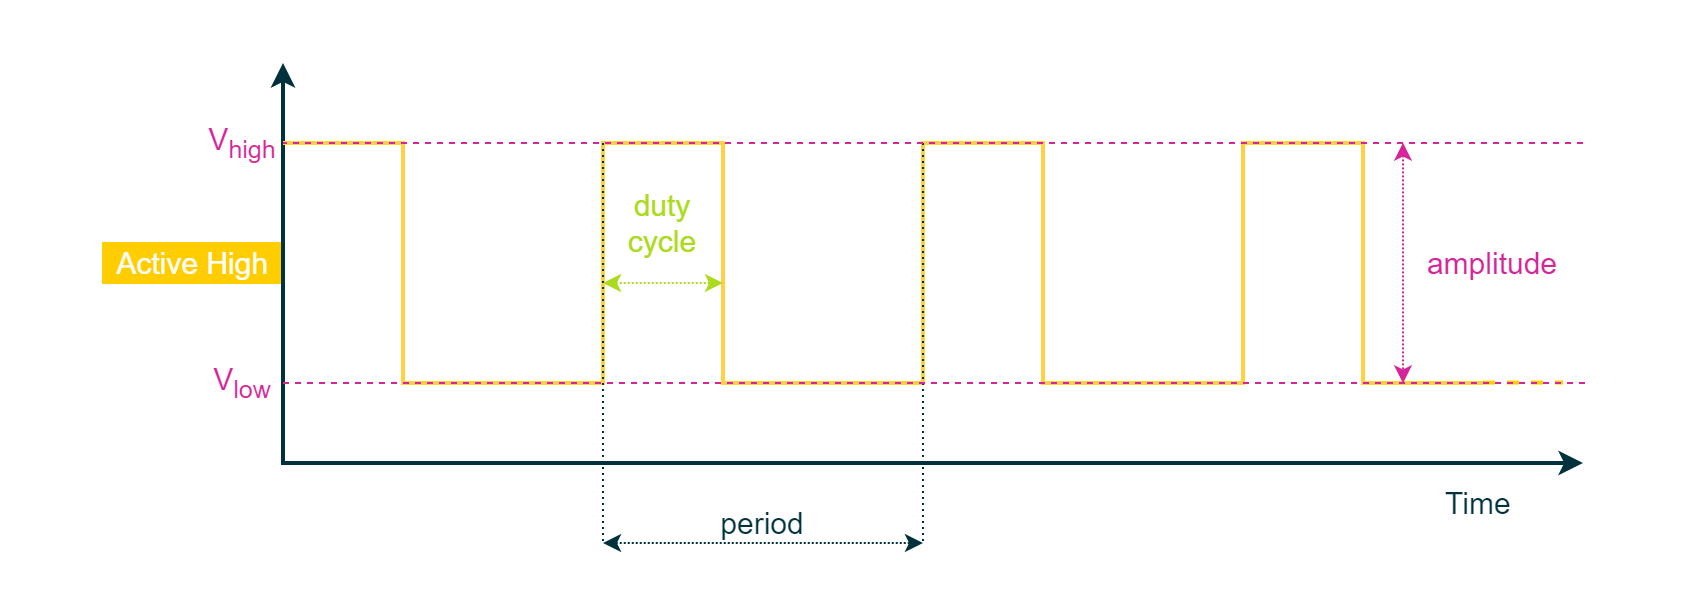

The diagram above was exported from draw.io. Its source (the exported page's mxGraphModel, read from the mxfile embedded in the PNG):
<mxGraphModel dx="1520" dy="459" grid="1" gridSize="10" guides="1" tooltips="1" connect="1" arrows="1" fold="1" page="1" pageScale="1" pageWidth="850" pageHeight="1100" math="0" shadow="0">
  <root>
    <mxCell id="0" />
    <mxCell id="1" parent="0" />
    <mxCell id="dG0c0GjaTqgaxHeaiew--1" value="" style="rounded=0;whiteSpace=wrap;html=1;strokeColor=#00313C;strokeWidth=2;fontFamily=Arial;fontSize=20;fontColor=#FFFFFF;fillColor=#00313C;opacity=0;" parent="1" vertex="1">
      <mxGeometry x="-20" y="630" width="840" height="300" as="geometry" />
    </mxCell>
    <mxCell id="dG0c0GjaTqgaxHeaiew--3" value="&lt;span style=&quot;font-size: 15px;&quot;&gt;Active High&lt;/span&gt;" style="rounded=0;whiteSpace=wrap;html=1;fillColor=#FFCD00;strokeColor=#FFCD00;fontColor=#FFFFFF;fontSize=10;" parent="1" vertex="1">
      <mxGeometry x="30" y="750" width="90" height="20" as="geometry" />
    </mxCell>
    <mxCell id="dG0c0GjaTqgaxHeaiew--4" value="" style="endArrow=classic;html=1;strokeWidth=2;startArrow=classic;startFill=1;rounded=0;fontFamily=Arial;fillColor=#00313C;strokeColor=#00313C;" parent="1" edge="1">
      <mxGeometry width="50" height="50" relative="1" as="geometry">
        <mxPoint x="770" y="860" as="sourcePoint" />
        <mxPoint x="120" y="660" as="targetPoint" />
        <Array as="points">
          <mxPoint x="120" y="860" />
        </Array>
      </mxGeometry>
    </mxCell>
    <mxCell id="dG0c0GjaTqgaxHeaiew--5" value="&lt;font color=&quot;#00313c&quot; style=&quot;font-size: 15px;&quot;&gt;Time&amp;nbsp;&lt;/font&gt;" style="rounded=0;whiteSpace=wrap;html=1;strokeColor=none;strokeWidth=1;fillColor=none;fontFamily=Arial;fontSize=12;fontColor=#000000;align=center;" parent="1" vertex="1">
      <mxGeometry x="680" y="870" width="80" height="20" as="geometry" />
    </mxCell>
    <mxCell id="dG0c0GjaTqgaxHeaiew--6" value="" style="endArrow=none;dashed=1;html=1;labelBackgroundColor=none;strokeColor=#FFCD00;strokeWidth=2;fillColor=#FFCD00;fontFamily=Arial;fontSize=11;fontColor=#8637BA;" parent="1" edge="1">
      <mxGeometry width="50" height="50" relative="1" as="geometry">
        <mxPoint x="720" y="819.79" as="sourcePoint" />
        <mxPoint x="760" y="819.79" as="targetPoint" />
      </mxGeometry>
    </mxCell>
    <mxCell id="dG0c0GjaTqgaxHeaiew--10" value="" style="endArrow=none;html=1;rounded=0;strokeColor=#FED141;strokeWidth=2;fontFamily=Arial;fontSize=20;fontColor=#931241;fillColor=#FED141;exitX=1;exitY=0.5;exitDx=0;exitDy=0;" parent="1" source="dG0c0GjaTqgaxHeaiew--26" edge="1">
      <mxGeometry width="50" height="50" relative="1" as="geometry">
        <mxPoint x="130" y="730" as="sourcePoint" />
        <mxPoint x="720" y="820" as="targetPoint" />
        <Array as="points">
          <mxPoint x="120" y="700" />
          <mxPoint x="130" y="700" />
          <mxPoint x="150" y="700" />
          <mxPoint x="180" y="700" />
          <mxPoint x="180" y="820" />
          <mxPoint x="280" y="820" />
          <mxPoint x="280" y="700" />
          <mxPoint x="340" y="700" />
          <mxPoint x="340" y="820" />
          <mxPoint x="440" y="820" />
          <mxPoint x="440" y="700" />
          <mxPoint x="500" y="700" />
          <mxPoint x="500" y="820" />
          <mxPoint x="600" y="820" />
          <mxPoint x="600" y="700" />
          <mxPoint x="660" y="700" />
          <mxPoint x="660" y="820" />
        </Array>
      </mxGeometry>
    </mxCell>
    <mxCell id="dG0c0GjaTqgaxHeaiew--12" value="" style="endArrow=none;dashed=1;html=1;dashPattern=1 2;labelBackgroundColor=none;strokeColor=#00313C;strokeWidth=1;fillColor=#00313C;fontFamily=Arial;fontSize=10;fontColor=#0067B9;entryX=0;entryY=1;entryDx=0;entryDy=0;" parent="1" target="dG0c0GjaTqgaxHeaiew--15" edge="1">
      <mxGeometry width="50" height="50" relative="1" as="geometry">
        <mxPoint x="280" y="700" as="sourcePoint" />
        <mxPoint x="280" y="560" as="targetPoint" />
        <Array as="points" />
      </mxGeometry>
    </mxCell>
    <mxCell id="dG0c0GjaTqgaxHeaiew--13" value="" style="endArrow=none;dashed=1;html=1;dashPattern=1 2;labelBackgroundColor=none;strokeColor=#00313C;strokeWidth=1;fillColor=#00313C;fontFamily=Arial;fontSize=10;fontColor=#0067B9;entryX=1;entryY=1;entryDx=0;entryDy=0;" parent="1" target="dG0c0GjaTqgaxHeaiew--15" edge="1">
      <mxGeometry width="50" height="50" relative="1" as="geometry">
        <mxPoint x="440" y="700" as="sourcePoint" />
        <mxPoint x="440" y="560" as="targetPoint" />
      </mxGeometry>
    </mxCell>
    <mxCell id="dG0c0GjaTqgaxHeaiew--14" value="" style="endArrow=classic;startArrow=classic;html=1;labelBackgroundColor=none;strokeColor=#00313C;strokeWidth=1;fillColor=#00313C;fontFamily=Arial;fontSize=8;fontColor=#0067B9;dashed=1;dashPattern=1 1;" parent="1" edge="1">
      <mxGeometry width="50" height="50" relative="1" as="geometry">
        <mxPoint x="280" y="900" as="sourcePoint" />
        <mxPoint x="440" y="900" as="targetPoint" />
      </mxGeometry>
    </mxCell>
    <mxCell id="dG0c0GjaTqgaxHeaiew--15" value="&lt;font color=&quot;#00313c&quot; style=&quot;font-size: 15px;&quot;&gt;period&lt;/font&gt;" style="rounded=0;whiteSpace=wrap;html=1;strokeColor=none;strokeWidth=1;fillColor=none;fontFamily=Arial;fontSize=8;fontColor=#4DB182;align=center;" parent="1" vertex="1">
      <mxGeometry x="280" y="880" width="160" height="20" as="geometry" />
    </mxCell>
    <mxCell id="dG0c0GjaTqgaxHeaiew--20" value="" style="endArrow=classic;startArrow=classic;html=1;labelBackgroundColor=none;strokeColor=#AADB1E;strokeWidth=1;fillColor=#AADB1E;fontFamily=Arial;fontSize=8;fontColor=#0067B9;dashed=1;dashPattern=1 1;" parent="1" edge="1">
      <mxGeometry width="50" height="50" relative="1" as="geometry">
        <mxPoint x="280" y="770" as="sourcePoint" />
        <mxPoint x="340" y="770" as="targetPoint" />
      </mxGeometry>
    </mxCell>
    <mxCell id="dG0c0GjaTqgaxHeaiew--25" value="&lt;font style=&quot;font-size: 15px;&quot;&gt;&lt;font color=&quot;#aadb1e&quot;&gt;duty&lt;br&gt;cycle&lt;/font&gt;&lt;br&gt;&lt;/font&gt;" style="rounded=0;whiteSpace=wrap;html=1;strokeColor=none;strokeWidth=1;fillColor=none;fontFamily=Arial;fontSize=8;fontColor=#4DB182;align=center;" parent="1" vertex="1">
      <mxGeometry x="280" y="720" width="60" height="40" as="geometry" />
    </mxCell>
    <mxCell id="dG0c0GjaTqgaxHeaiew--26" value="&lt;span style=&quot;font-size: 15px;&quot;&gt;&lt;font color=&quot;#d62598&quot;&gt;V&lt;sub style=&quot;&quot;&gt;high&lt;/sub&gt;&lt;/font&gt;&lt;/span&gt;" style="rounded=0;whiteSpace=wrap;html=1;strokeColor=none;strokeWidth=1;fillColor=none;fontFamily=Arial;fontSize=8;fontColor=#4DB182;align=center;" parent="1" vertex="1">
      <mxGeometry x="80" y="690" width="40" height="20" as="geometry" />
    </mxCell>
    <mxCell id="dG0c0GjaTqgaxHeaiew--27" value="" style="endArrow=none;html=1;strokeWidth=1;rounded=0;strokeColor=#D62598;fontFamily=Arial;fontSize=20;fontColor=#101820;fillColor=#D62598;dashed=1;" parent="1" edge="1">
      <mxGeometry width="50" height="50" relative="1" as="geometry">
        <mxPoint x="770" y="700" as="sourcePoint" />
        <mxPoint x="120" y="700" as="targetPoint" />
        <Array as="points" />
      </mxGeometry>
    </mxCell>
    <mxCell id="dG0c0GjaTqgaxHeaiew--28" value="" style="endArrow=classic;startArrow=classic;html=1;labelBackgroundColor=none;strokeColor=#D62598;strokeWidth=1;fillColor=#D62598;fontFamily=Arial;fontSize=8;fontColor=#0067B9;dashed=1;dashPattern=1 1;" parent="1" edge="1">
      <mxGeometry width="50" height="50" relative="1" as="geometry">
        <mxPoint x="680" y="699.8299999999999" as="sourcePoint" />
        <mxPoint x="680" y="820.16" as="targetPoint" />
      </mxGeometry>
    </mxCell>
    <mxCell id="dG0c0GjaTqgaxHeaiew--31" value="&lt;span style=&quot;font-size: 15px;&quot;&gt;&lt;font color=&quot;#d62598&quot;&gt;V&lt;sub style=&quot;&quot;&gt;low&lt;/sub&gt;&lt;/font&gt;&lt;/span&gt;" style="rounded=0;whiteSpace=wrap;html=1;strokeColor=none;strokeWidth=1;fillColor=none;fontFamily=Arial;fontSize=8;fontColor=#4DB182;align=center;" parent="1" vertex="1">
      <mxGeometry x="80" y="810" width="40" height="20" as="geometry" />
    </mxCell>
    <mxCell id="dG0c0GjaTqgaxHeaiew--32" value="" style="endArrow=none;html=1;strokeWidth=1;rounded=0;strokeColor=#D62598;fontFamily=Arial;fontSize=20;fontColor=#101820;fillColor=#D62598;dashed=1;" parent="1" edge="1">
      <mxGeometry width="50" height="50" relative="1" as="geometry">
        <mxPoint x="771" y="820" as="sourcePoint" />
        <mxPoint x="120" y="820" as="targetPoint" />
        <Array as="points" />
      </mxGeometry>
    </mxCell>
    <mxCell id="dG0c0GjaTqgaxHeaiew--33" value="&lt;font style=&quot;font-size: 15px;&quot;&gt;&lt;font color=&quot;#d62598&quot;&gt;amplitude&lt;/font&gt;&lt;br&gt;&lt;/font&gt;" style="rounded=0;whiteSpace=wrap;html=1;strokeColor=none;strokeWidth=1;fillColor=none;fontFamily=Arial;fontSize=8;fontColor=#4DB182;align=center;" parent="1" vertex="1">
      <mxGeometry x="680" y="720" width="90" height="80" as="geometry" />
    </mxCell>
  </root>
</mxGraphModel>